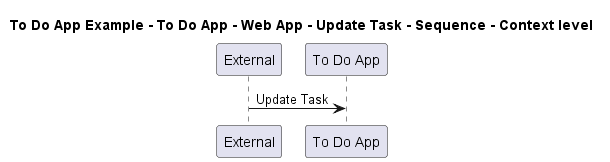

The diagram above was rendered by PlantUML. Its source (embedded in the PNG):
@startuml

title To Do App Example - To Do App - Web App - Update Task - Sequence - Context level

participant "External" as C4InterFlow.SoftwareSystems.ExternalSystem
participant "To Do App" as ToDoAppExample.SoftwareSystems.ToDoApp

C4InterFlow.SoftwareSystems.ExternalSystem -> ToDoAppExample.SoftwareSystems.ToDoApp : Update Task


@enduml